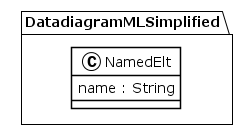

The diagram above was rendered by PlantUML. Its source (embedded in the PNG):
@startuml
!theme plain
package DatadiagramMLSimplified {
class NamedElt {
	 name : String
}
}
@enduml